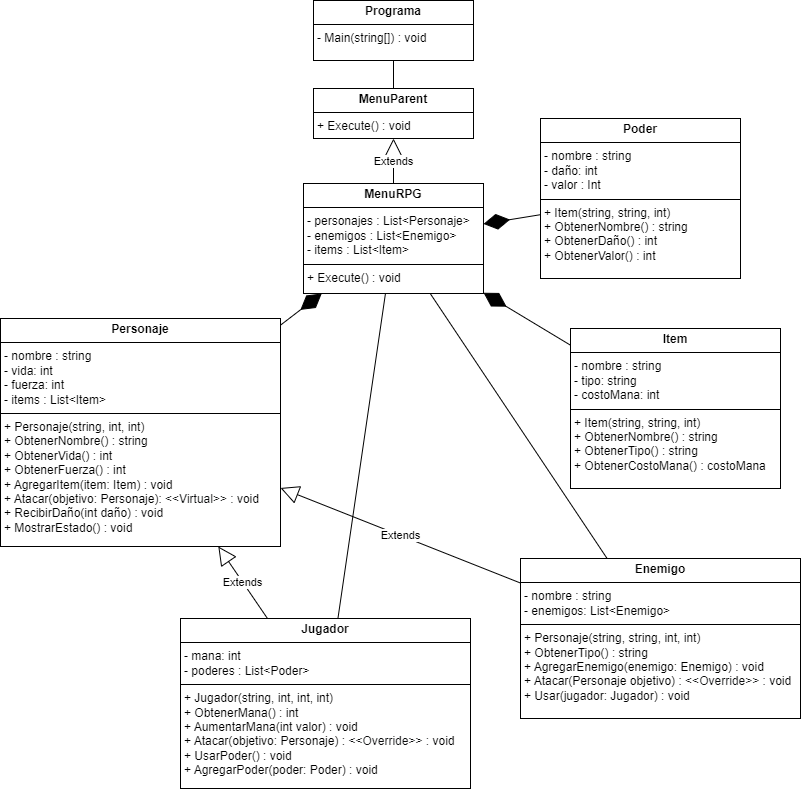

The diagram above was exported from draw.io. Its source (the exported page's mxGraphModel, read from the mxfile embedded in the PNG):
<mxGraphModel dx="1261" dy="674" grid="1" gridSize="10" guides="1" tooltips="1" connect="1" arrows="1" fold="1" page="1" pageScale="1" pageWidth="827" pageHeight="1169" math="0" shadow="0">
  <root>
    <mxCell id="0" />
    <mxCell id="1" parent="0" />
    <mxCell id="YK7DAA5gfUz-ydh5z1ZR-40" style="rounded=0;orthogonalLoop=1;jettySize=auto;html=1;endArrow=none;endFill=0;" edge="1" parent="1" source="YK7DAA5gfUz-ydh5z1ZR-14" target="YK7DAA5gfUz-ydh5z1ZR-17">
      <mxGeometry relative="1" as="geometry" />
    </mxCell>
    <mxCell id="YK7DAA5gfUz-ydh5z1ZR-14" value="&lt;p style=&quot;margin:0px;margin-top:4px;text-align:center;&quot;&gt;&lt;b&gt;Jugador&lt;/b&gt;&lt;/p&gt;&lt;hr size=&quot;1&quot; style=&quot;border-style:solid;&quot;&gt;&lt;p style=&quot;margin:0px;margin-left:4px;&quot;&gt;- mana: int&lt;/p&gt;&lt;p style=&quot;margin:0px;margin-left:4px;&quot;&gt;- poderes : List&amp;lt;Poder&amp;gt;&lt;/p&gt;&lt;hr size=&quot;1&quot; style=&quot;border-style:solid;&quot;&gt;&lt;p style=&quot;margin:0px;margin-left:4px;&quot;&gt;+ Jugador(string, int, int, int)&lt;/p&gt;&lt;p style=&quot;margin:0px;margin-left:4px;&quot;&gt;+ ObtenerMana() : int&lt;/p&gt;&lt;p style=&quot;margin:0px;margin-left:4px;&quot;&gt;+&amp;nbsp;AumentarMana(int valor) : void&lt;/p&gt;&lt;p style=&quot;margin:0px;margin-left:4px;&quot;&gt;+&amp;nbsp;Atacar(&lt;span style=&quot;background-color: initial;&quot;&gt;objetivo:&amp;nbsp;&lt;/span&gt;&lt;span style=&quot;background-color: initial;&quot;&gt;Personaje) :&amp;nbsp;&lt;/span&gt;&lt;span style=&quot;background-color: transparent; font-family: inherit; font-size: var(--_pr-code-fs); font-style: inherit; font-variant-ligatures: inherit; font-variant-caps: inherit; font-weight: inherit; white-space: inherit; color: rgb(12, 13, 14);&quot;&gt;&amp;lt;&amp;lt;Override&amp;gt;&amp;gt; :&lt;/span&gt;&lt;span style=&quot;background-color: initial;&quot;&gt;&amp;nbsp;void&lt;/span&gt;&lt;/p&gt;&lt;p style=&quot;margin:0px;margin-left:4px;&quot;&gt;+ UsarPoder() : void&lt;/p&gt;&lt;p style=&quot;margin:0px;margin-left:4px;&quot;&gt;+&amp;nbsp;AgregarPoder(poder: Poder) : void&lt;/p&gt;" style="verticalAlign=top;align=left;overflow=fill;html=1;whiteSpace=wrap;" vertex="1" parent="1">
      <mxGeometry x="190" y="910" width="290" height="170" as="geometry" />
    </mxCell>
    <mxCell id="YK7DAA5gfUz-ydh5z1ZR-27" style="edgeStyle=orthogonalEdgeStyle;rounded=0;orthogonalLoop=1;jettySize=auto;html=1;endArrow=none;endFill=0;" edge="1" parent="1" source="YK7DAA5gfUz-ydh5z1ZR-15" target="YK7DAA5gfUz-ydh5z1ZR-24">
      <mxGeometry relative="1" as="geometry" />
    </mxCell>
    <mxCell id="YK7DAA5gfUz-ydh5z1ZR-15" value="&lt;p style=&quot;margin:0px;margin-top:4px;text-align:center;&quot;&gt;&lt;b&gt;Programa&lt;/b&gt;&lt;/p&gt;&lt;hr size=&quot;1&quot; style=&quot;border-style:solid;&quot;&gt;&lt;p style=&quot;margin:0px;margin-left:4px;&quot;&gt;-&amp;nbsp;Main(string[]) : void&lt;/p&gt;" style="verticalAlign=top;align=left;overflow=fill;html=1;whiteSpace=wrap;" vertex="1" parent="1">
      <mxGeometry x="323" y="292" width="160" height="60" as="geometry" />
    </mxCell>
    <mxCell id="YK7DAA5gfUz-ydh5z1ZR-17" value="&lt;p style=&quot;margin:0px;margin-top:4px;text-align:center;&quot;&gt;&lt;b&gt;MenuRPG&lt;/b&gt;&lt;/p&gt;&lt;hr size=&quot;1&quot; style=&quot;border-style:solid;&quot;&gt;&lt;p style=&quot;margin:0px;margin-left:4px;&quot;&gt;-&amp;nbsp;personajes : List&amp;lt;Personaje&amp;gt;&lt;/p&gt;&lt;p style=&quot;margin:0px;margin-left:4px;&quot;&gt;-&amp;nbsp;enemigos : List&amp;lt;Enemigo&amp;gt;&lt;/p&gt;&lt;p style=&quot;margin:0px;margin-left:4px;&quot;&gt;-&amp;nbsp;items : List&amp;lt;Item&amp;gt;&lt;/p&gt;&lt;hr size=&quot;1&quot; style=&quot;border-style:solid;&quot;&gt;&lt;p style=&quot;margin:0px;margin-left:4px;&quot;&gt;+ Execute() : void&lt;/p&gt;" style="verticalAlign=top;align=left;overflow=fill;html=1;whiteSpace=wrap;" vertex="1" parent="1">
      <mxGeometry x="313" y="475" width="180" height="110" as="geometry" />
    </mxCell>
    <mxCell id="YK7DAA5gfUz-ydh5z1ZR-21" value="&lt;p style=&quot;margin:0px;margin-top:4px;text-align:center;&quot;&gt;&lt;b&gt;Personaje&lt;/b&gt;&lt;/p&gt;&lt;hr size=&quot;1&quot; style=&quot;border-style:solid;&quot;&gt;&lt;p style=&quot;margin:0px;margin-left:4px;&quot;&gt;- nombre : string&lt;/p&gt;&lt;p style=&quot;margin:0px;margin-left:4px;&quot;&gt;- vida: int&lt;/p&gt;&lt;p style=&quot;margin:0px;margin-left:4px;&quot;&gt;-&amp;nbsp;fuerza: int&lt;/p&gt;&lt;p style=&quot;margin:0px;margin-left:4px;&quot;&gt;-&amp;nbsp;items : List&amp;lt;Item&amp;gt;&lt;/p&gt;&lt;hr size=&quot;1&quot; style=&quot;border-style:solid;&quot;&gt;&lt;p style=&quot;margin: 0px 0px 0px 4px;&quot;&gt;+ Personaje(string, int, int)&lt;/p&gt;&lt;p style=&quot;margin: 0px 0px 0px 4px;&quot;&gt;+ ObtenerNombre() : string&lt;/p&gt;&lt;p style=&quot;margin: 0px 0px 0px 4px;&quot;&gt;+&amp;nbsp;ObtenerVida() : int&lt;/p&gt;&lt;p style=&quot;margin: 0px 0px 0px 4px;&quot;&gt;+&amp;nbsp;ObtenerFuerza() : int&lt;/p&gt;&lt;p style=&quot;margin: 0px 0px 0px 4px;&quot;&gt;+&amp;nbsp;AgregarItem(item: Item) : void&lt;/p&gt;&lt;p style=&quot;margin: 0px 0px 0px 4px;&quot;&gt;+&amp;nbsp;Atacar(&lt;span style=&quot;background-color: initial;&quot;&gt;objetivo:&amp;nbsp;&lt;/span&gt;&lt;span style=&quot;background-color: initial;&quot;&gt;Personaje):&amp;nbsp;&lt;/span&gt;&lt;span style=&quot;background-color: transparent; font-family: inherit; font-size: var(--_pr-code-fs); font-style: inherit; font-variant-ligatures: inherit; font-variant-caps: inherit; font-weight: inherit; white-space: inherit; color: rgb(12, 13, 14);&quot;&gt;&amp;lt;&amp;lt;Virtual&amp;gt;&amp;gt; :&amp;nbsp;&lt;/span&gt;&lt;span style=&quot;background-color: initial;&quot;&gt;void&lt;/span&gt;&lt;/p&gt;&lt;p style=&quot;margin: 0px 0px 0px 4px;&quot;&gt;+&amp;nbsp;RecibirDaño(int daño) : void&lt;/p&gt;&lt;p style=&quot;margin: 0px 0px 0px 4px;&quot;&gt;+&amp;nbsp;MostrarEstado() : void&lt;/p&gt;" style="verticalAlign=top;align=left;overflow=fill;html=1;whiteSpace=wrap;" vertex="1" parent="1">
      <mxGeometry x="10" y="610" width="280" height="228" as="geometry" />
    </mxCell>
    <mxCell id="YK7DAA5gfUz-ydh5z1ZR-41" style="rounded=0;orthogonalLoop=1;jettySize=auto;html=1;endArrow=none;endFill=0;" edge="1" parent="1" source="YK7DAA5gfUz-ydh5z1ZR-22" target="YK7DAA5gfUz-ydh5z1ZR-17">
      <mxGeometry relative="1" as="geometry" />
    </mxCell>
    <mxCell id="YK7DAA5gfUz-ydh5z1ZR-22" value="&lt;p style=&quot;margin:0px;margin-top:4px;text-align:center;&quot;&gt;&lt;b&gt;Enemigo&lt;/b&gt;&lt;/p&gt;&lt;hr size=&quot;1&quot; style=&quot;border-style:solid;&quot;&gt;&lt;p style=&quot;margin:0px;margin-left:4px;&quot;&gt;- nombre : string&lt;/p&gt;&lt;p style=&quot;margin:0px;margin-left:4px;&quot;&gt;- enemigos: List&amp;lt;Enemigo&amp;gt;&lt;/p&gt;&lt;hr size=&quot;1&quot; style=&quot;border-style:solid;&quot;&gt;&lt;p style=&quot;margin:0px;margin-left:4px;&quot;&gt;+&amp;nbsp;&lt;span style=&quot;background-color: initial;&quot;&gt;Personaje(string, string, int, int)&lt;/span&gt;&lt;/p&gt;&lt;p style=&quot;margin:0px;margin-left:4px;&quot;&gt;+&amp;nbsp;ObtenerTipo() : string&lt;/p&gt;&lt;p style=&quot;margin:0px;margin-left:4px;&quot;&gt;+&amp;nbsp;AgregarEnemigo(&lt;span style=&quot;background-color: initial;&quot;&gt;enemigo:&amp;nbsp;&lt;/span&gt;&lt;span style=&quot;background-color: initial;&quot;&gt;Enemigo) : void&lt;/span&gt;&lt;/p&gt;&lt;p style=&quot;margin:0px;margin-left:4px;&quot;&gt;+&amp;nbsp;Atacar(Personaje objetivo) :&lt;span style=&quot;background-color: initial;&quot;&gt;&amp;nbsp;&lt;/span&gt;&lt;span style=&quot;background-color: transparent; font-family: inherit; font-size: var(--_pr-code-fs); font-weight: inherit; white-space: inherit; font-style: inherit; font-variant-ligatures: inherit; font-variant-caps: inherit; color: rgb(12, 13, 14);&quot;&gt;&amp;lt;&amp;lt;Override&amp;gt;&amp;gt; :&lt;/span&gt;&lt;span style=&quot;background-color: initial;&quot;&gt;&amp;nbsp;void&lt;/span&gt;&lt;/p&gt;&lt;p style=&quot;margin:0px;margin-left:4px;&quot;&gt;+ Usar(jugador: Jugador) : void&lt;/p&gt;" style="verticalAlign=top;align=left;overflow=fill;html=1;whiteSpace=wrap;" vertex="1" parent="1">
      <mxGeometry x="530" y="850" width="280" height="160" as="geometry" />
    </mxCell>
    <mxCell id="YK7DAA5gfUz-ydh5z1ZR-23" value="&lt;p style=&quot;margin:0px;margin-top:4px;text-align:center;&quot;&gt;&lt;b&gt;Item&lt;/b&gt;&lt;/p&gt;&lt;hr size=&quot;1&quot; style=&quot;border-style:solid;&quot;&gt;&lt;p style=&quot;margin: 0px 0px 0px 4px;&quot;&gt;- nombre : string&lt;/p&gt;&lt;p style=&quot;margin:0px;margin-left:4px;&quot;&gt;&lt;span style=&quot;background-color: initial;&quot;&gt;-&amp;nbsp;tipo: string&lt;/span&gt;&lt;br&gt;&lt;/p&gt;&lt;p style=&quot;margin:0px;margin-left:4px;&quot;&gt;- costoMana: int&lt;/p&gt;&lt;hr size=&quot;1&quot; style=&quot;border-style:solid;&quot;&gt;&lt;p style=&quot;margin:0px;margin-left:4px;&quot;&gt;+ Item(string, string, int)&lt;/p&gt;&lt;p style=&quot;margin: 0px 0px 0px 4px;&quot;&gt;+ ObtenerNombre() : string&lt;/p&gt;&lt;p style=&quot;margin: 0px 0px 0px 4px;&quot;&gt;+&amp;nbsp;ObtenerTipo() : string&lt;/p&gt;&lt;p style=&quot;margin: 0px 0px 0px 4px;&quot;&gt;+&amp;nbsp;ObtenerCostoMana() :&amp;nbsp;costoMana&lt;/p&gt;" style="verticalAlign=top;align=left;overflow=fill;html=1;whiteSpace=wrap;" vertex="1" parent="1">
      <mxGeometry x="580" y="620" width="210" height="160" as="geometry" />
    </mxCell>
    <mxCell id="YK7DAA5gfUz-ydh5z1ZR-24" value="&lt;p style=&quot;margin:0px;margin-top:4px;text-align:center;&quot;&gt;&lt;b&gt;MenuParent&lt;/b&gt;&lt;/p&gt;&lt;hr size=&quot;1&quot; style=&quot;border-style:solid;&quot;&gt;&lt;p style=&quot;margin:0px;margin-left:4px;&quot;&gt;&lt;span style=&quot;background-color: initial;&quot;&gt;+&amp;nbsp;&lt;/span&gt;&lt;span style=&quot;background-color: initial;&quot;&gt;Execute() : void&lt;/span&gt;&lt;br&gt;&lt;/p&gt;" style="verticalAlign=top;align=left;overflow=fill;html=1;whiteSpace=wrap;" vertex="1" parent="1">
      <mxGeometry x="323" y="380" width="160" height="50" as="geometry" />
    </mxCell>
    <mxCell id="YK7DAA5gfUz-ydh5z1ZR-28" value="Extends" style="endArrow=block;endSize=16;endFill=0;html=1;rounded=0;" edge="1" parent="1" source="YK7DAA5gfUz-ydh5z1ZR-17" target="YK7DAA5gfUz-ydh5z1ZR-24">
      <mxGeometry width="160" relative="1" as="geometry">
        <mxPoint x="89" y="452" as="sourcePoint" />
        <mxPoint x="249" y="452" as="targetPoint" />
      </mxGeometry>
    </mxCell>
    <mxCell id="YK7DAA5gfUz-ydh5z1ZR-34" value="&lt;p style=&quot;margin:0px;margin-top:4px;text-align:center;&quot;&gt;&lt;b&gt;Poder&lt;/b&gt;&lt;/p&gt;&lt;hr size=&quot;1&quot; style=&quot;border-style:solid;&quot;&gt;&lt;p style=&quot;margin: 0px 0px 0px 4px;&quot;&gt;- nombre : string&lt;/p&gt;&lt;p style=&quot;margin:0px;margin-left:4px;&quot;&gt;&lt;span style=&quot;background-color: initial;&quot;&gt;-&amp;nbsp;daño: int&lt;/span&gt;&lt;br&gt;&lt;/p&gt;&lt;p style=&quot;margin:0px;margin-left:4px;&quot;&gt;- valor : Int&lt;/p&gt;&lt;hr size=&quot;1&quot; style=&quot;border-style:solid;&quot;&gt;&lt;p style=&quot;margin:0px;margin-left:4px;&quot;&gt;+ Item(string, string, int)&lt;/p&gt;&lt;p style=&quot;margin: 0px 0px 0px 4px;&quot;&gt;+ ObtenerNombre() : string&lt;/p&gt;&lt;p style=&quot;margin: 0px 0px 0px 4px;&quot;&gt;+&amp;nbsp;ObtenerDaño() : int&lt;/p&gt;&lt;p style=&quot;margin: 0px 0px 0px 4px;&quot;&gt;+&amp;nbsp;ObtenerValor() : int&lt;/p&gt;" style="verticalAlign=top;align=left;overflow=fill;html=1;whiteSpace=wrap;" vertex="1" parent="1">
      <mxGeometry x="550" y="410" width="200" height="160" as="geometry" />
    </mxCell>
    <mxCell id="YK7DAA5gfUz-ydh5z1ZR-35" value="Extends" style="endArrow=block;endSize=16;endFill=0;html=1;rounded=0;" edge="1" parent="1" source="YK7DAA5gfUz-ydh5z1ZR-14" target="YK7DAA5gfUz-ydh5z1ZR-21">
      <mxGeometry width="160" relative="1" as="geometry">
        <mxPoint x="360" y="880" as="sourcePoint" />
        <mxPoint x="520" y="880" as="targetPoint" />
      </mxGeometry>
    </mxCell>
    <mxCell id="YK7DAA5gfUz-ydh5z1ZR-36" value="Extends" style="endArrow=block;endSize=16;endFill=0;html=1;rounded=0;" edge="1" parent="1" source="YK7DAA5gfUz-ydh5z1ZR-22" target="YK7DAA5gfUz-ydh5z1ZR-21">
      <mxGeometry width="160" relative="1" as="geometry">
        <mxPoint x="360" y="880" as="sourcePoint" />
        <mxPoint x="520" y="880" as="targetPoint" />
      </mxGeometry>
    </mxCell>
    <mxCell id="YK7DAA5gfUz-ydh5z1ZR-37" value="" style="endArrow=diamondThin;endFill=1;endSize=24;html=1;rounded=0;" edge="1" parent="1" source="YK7DAA5gfUz-ydh5z1ZR-21" target="YK7DAA5gfUz-ydh5z1ZR-17">
      <mxGeometry width="160" relative="1" as="geometry">
        <mxPoint x="360" y="750" as="sourcePoint" />
        <mxPoint x="520" y="750" as="targetPoint" />
      </mxGeometry>
    </mxCell>
    <mxCell id="YK7DAA5gfUz-ydh5z1ZR-38" value="" style="endArrow=diamondThin;endFill=1;endSize=24;html=1;rounded=0;" edge="1" parent="1" source="YK7DAA5gfUz-ydh5z1ZR-23" target="YK7DAA5gfUz-ydh5z1ZR-17">
      <mxGeometry width="160" relative="1" as="geometry">
        <mxPoint x="270" y="640" as="sourcePoint" />
        <mxPoint x="430" y="640" as="targetPoint" />
      </mxGeometry>
    </mxCell>
    <mxCell id="YK7DAA5gfUz-ydh5z1ZR-39" value="" style="endArrow=diamondThin;endFill=1;endSize=24;html=1;rounded=0;" edge="1" parent="1" source="YK7DAA5gfUz-ydh5z1ZR-34" target="YK7DAA5gfUz-ydh5z1ZR-17">
      <mxGeometry width="160" relative="1" as="geometry">
        <mxPoint x="500" y="700" as="sourcePoint" />
        <mxPoint x="430" y="640" as="targetPoint" />
      </mxGeometry>
    </mxCell>
  </root>
</mxGraphModel>